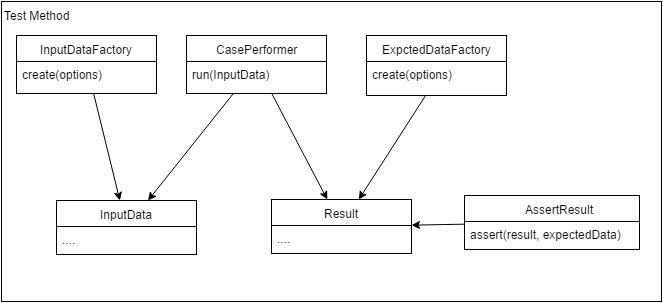

The diagram above was exported from draw.io. Its source (the exported page's mxGraphModel, read from the mxfile embedded in the PNG):
<mxGraphModel dx="708" dy="448" grid="1" gridSize="10" guides="1" tooltips="1" connect="1" arrows="1" fold="1" page="1" pageScale="1" pageWidth="826" pageHeight="1169" math="0" shadow="0">
  <root>
    <mxCell id="0" />
    <mxCell id="1" parent="0" />
    <mxCell id="55078d8720cd50-1" value="" style="group" vertex="1" connectable="0" parent="1">
      <mxGeometry x="79" y="134" width="660" height="300" as="geometry" />
    </mxCell>
    <mxCell id="55078d8720cd50-2" value="CasePerformer" style="swimlane;html=1;fontStyle=0;childLayout=stackLayout;horizontal=1;startSize=26;fillColor=none;horizontalStack=0;resizeParent=1;resizeLast=0;collapsible=1;marginBottom=0;swimlaneFillColor=#ffffff;strokeColor=#000000;strokeWidth=1;fontSize=12;align=center;" vertex="1" parent="55078d8720cd50-1">
      <mxGeometry x="185" y="34" width="140" height="58" as="geometry" />
    </mxCell>
    <mxCell id="55078d8720cd50-3" value="run(InputData)" style="text;html=1;strokeColor=none;fillColor=none;align=left;verticalAlign=top;spacingLeft=4;spacingRight=4;whiteSpace=wrap;overflow=hidden;rotatable=0;points=[[0,0.5],[1,0.5]];portConstraint=eastwest;" vertex="1" parent="55078d8720cd50-2">
      <mxGeometry y="26" width="140" height="24" as="geometry" />
    </mxCell>
    <mxCell id="55078d8720cd50-4" value="InputDataFactory" style="swimlane;html=1;fontStyle=0;childLayout=stackLayout;horizontal=1;startSize=26;fillColor=none;horizontalStack=0;resizeParent=1;resizeLast=0;collapsible=1;marginBottom=0;swimlaneFillColor=#ffffff;strokeColor=#000000;strokeWidth=1;fontSize=12;align=center;" vertex="1" parent="55078d8720cd50-1">
      <mxGeometry x="15" y="34" width="140" height="58" as="geometry" />
    </mxCell>
    <mxCell id="55078d8720cd50-5" value="create(options)" style="text;html=1;strokeColor=none;fillColor=none;align=left;verticalAlign=top;spacingLeft=4;spacingRight=4;whiteSpace=wrap;overflow=hidden;rotatable=0;points=[[0,0.5],[1,0.5]];portConstraint=eastwest;" vertex="1" parent="55078d8720cd50-4">
      <mxGeometry y="26" width="140" height="24" as="geometry" />
    </mxCell>
    <mxCell id="55078d8720cd50-6" value="ExpctedDataFactory" style="swimlane;html=1;fontStyle=0;childLayout=stackLayout;horizontal=1;startSize=26;fillColor=none;horizontalStack=0;resizeParent=1;resizeLast=0;collapsible=1;marginBottom=0;swimlaneFillColor=#ffffff;strokeColor=#000000;strokeWidth=1;fontSize=12;align=center;" vertex="1" parent="55078d8720cd50-1">
      <mxGeometry x="365" y="34" width="140" height="60" as="geometry" />
    </mxCell>
    <mxCell id="55078d8720cd50-7" value="create(options)" style="text;html=1;strokeColor=none;fillColor=none;align=left;verticalAlign=top;spacingLeft=4;spacingRight=4;whiteSpace=wrap;overflow=hidden;rotatable=0;points=[[0,0.5],[1,0.5]];portConstraint=eastwest;" vertex="1" parent="55078d8720cd50-6">
      <mxGeometry y="26" width="140" height="34" as="geometry" />
    </mxCell>
    <mxCell id="55078d8720cd50-8" value="InputData" style="swimlane;html=1;fontStyle=0;childLayout=stackLayout;horizontal=1;startSize=26;fillColor=none;horizontalStack=0;resizeParent=1;resizeLast=0;collapsible=1;marginBottom=0;swimlaneFillColor=#ffffff;strokeColor=#000000;strokeWidth=1;fontSize=12;align=center;" vertex="1" parent="55078d8720cd50-1">
      <mxGeometry x="55" y="199" width="140" height="54" as="geometry" />
    </mxCell>
    <mxCell id="55078d8720cd50-9" value="...." style="text;html=1;strokeColor=none;fillColor=none;align=left;verticalAlign=top;spacingLeft=4;spacingRight=4;whiteSpace=wrap;overflow=hidden;rotatable=0;points=[[0,0.5],[1,0.5]];portConstraint=eastwest;" vertex="1" parent="55078d8720cd50-8">
      <mxGeometry y="26" width="140" height="26" as="geometry" />
    </mxCell>
    <mxCell id="55078d8720cd50-10" style="edgeStyle=none;rounded=0;html=1;startArrow=none;startFill=0;endArrow=classic;endFill=1;jettySize=auto;orthogonalLoop=1;strokeColor=#000000;fontSize=12;" edge="1" parent="55078d8720cd50-1" source="55078d8720cd50-2" target="55078d8720cd50-8">
      <mxGeometry relative="1" as="geometry" />
    </mxCell>
    <mxCell id="55078d8720cd50-11" style="edgeStyle=none;rounded=0;html=1;startArrow=none;startFill=0;endArrow=classic;endFill=1;jettySize=auto;orthogonalLoop=1;strokeColor=#000000;fontSize=12;" edge="1" parent="55078d8720cd50-1" source="55078d8720cd50-4" target="55078d8720cd50-8">
      <mxGeometry relative="1" as="geometry" />
    </mxCell>
    <mxCell id="55078d8720cd50-12" value="AssertResult" style="swimlane;html=1;fontStyle=0;childLayout=stackLayout;horizontal=1;startSize=26;fillColor=none;horizontalStack=0;resizeParent=1;resizeLast=0;collapsible=1;marginBottom=0;swimlaneFillColor=#ffffff;strokeColor=#000000;strokeWidth=1;fontSize=12;align=center;spacingLeft=14;" vertex="1" parent="55078d8720cd50-1">
      <mxGeometry x="463" y="194" width="175" height="54" as="geometry" />
    </mxCell>
    <mxCell id="55078d8720cd50-13" value="assert(result, expectedData)" style="text;html=1;strokeColor=none;fillColor=none;align=left;verticalAlign=top;spacingLeft=4;spacingRight=4;whiteSpace=wrap;overflow=hidden;rotatable=0;points=[[0,0.5],[1,0.5]];portConstraint=eastwest;" vertex="1" parent="55078d8720cd50-12">
      <mxGeometry y="26" width="175" height="26" as="geometry" />
    </mxCell>
    <mxCell id="55078d8720cd50-14" value="Result" style="swimlane;html=1;fontStyle=0;childLayout=stackLayout;horizontal=1;startSize=26;fillColor=none;horizontalStack=0;resizeParent=1;resizeLast=0;collapsible=1;marginBottom=0;swimlaneFillColor=#ffffff;strokeColor=#000000;strokeWidth=1;fontSize=12;align=center;" vertex="1" parent="55078d8720cd50-1">
      <mxGeometry x="270" y="198" width="140" height="54" as="geometry" />
    </mxCell>
    <mxCell id="55078d8720cd50-15" value="...." style="text;html=1;strokeColor=none;fillColor=none;align=left;verticalAlign=top;spacingLeft=4;spacingRight=4;whiteSpace=wrap;overflow=hidden;rotatable=0;points=[[0,0.5],[1,0.5]];portConstraint=eastwest;" vertex="1" parent="55078d8720cd50-14">
      <mxGeometry y="26" width="140" height="26" as="geometry" />
    </mxCell>
    <mxCell id="55078d8720cd50-16" style="edgeStyle=none;rounded=0;html=1;startArrow=none;startFill=0;endArrow=classic;endFill=1;jettySize=auto;orthogonalLoop=1;strokeColor=#000000;fontSize=12;" edge="1" parent="55078d8720cd50-1" source="55078d8720cd50-2" target="55078d8720cd50-14">
      <mxGeometry relative="1" as="geometry" />
    </mxCell>
    <mxCell id="55078d8720cd50-17" style="edgeStyle=none;rounded=0;html=1;startArrow=none;startFill=0;endArrow=classic;endFill=1;jettySize=auto;orthogonalLoop=1;strokeColor=#000000;fontSize=12;" edge="1" parent="55078d8720cd50-1" source="55078d8720cd50-12" target="55078d8720cd50-14">
      <mxGeometry relative="1" as="geometry" />
    </mxCell>
    <mxCell id="55078d8720cd50-18" style="edgeStyle=none;rounded=0;html=1;startArrow=none;startFill=0;endArrow=classic;endFill=1;jettySize=auto;orthogonalLoop=1;strokeColor=#000000;fontSize=12;" edge="1" parent="55078d8720cd50-1" source="55078d8720cd50-7" target="55078d8720cd50-14">
      <mxGeometry relative="1" as="geometry" />
    </mxCell>
    <mxCell id="55078d8720cd50-19" value="Test Method" style="html=1;strokeColor=#000000;strokeWidth=1;fillColor=none;fontSize=12;align=left;verticalAlign=top;" vertex="1" parent="55078d8720cd50-1">
      <mxGeometry width="660" height="300" as="geometry" />
    </mxCell>
  </root>
</mxGraphModel>